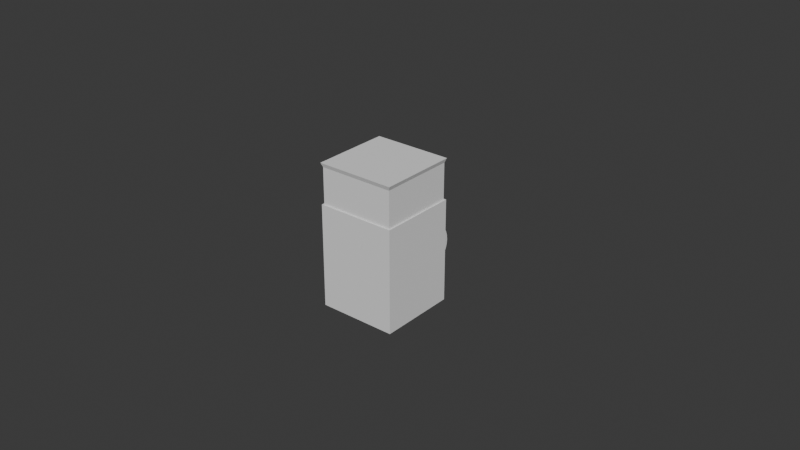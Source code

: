 # Source: Camera.blend  (saved by Blender 4.2.66; exported with 4.5.12 LTS)
import bpy
from mathutils import Matrix  # noqa: F401  (used for matrix-valued properties, if any)

bpy.ops.wm.read_factory_settings(use_empty=True)
scene = bpy.context.scene
scene.name = 'Scene'

# ---- collections
col_collection = bpy.data.collections.new('Collection'); scene.collection.children.link(col_collection)
col_collection2 = bpy.data.collections.new('Collection2'); scene.collection.children.link(col_collection2)

# ---- world
world_world = bpy.data.worlds.new('World'); scene.world = world_world
world_world.use_nodes = True; world_world.node_tree.nodes.clear()
_N = world_world.node_tree.nodes; _L = world_world.node_tree.links
n0 = _N.new('ShaderNodeOutputWorld'); n0.name = 'World Output'; n0.location = (300, 300)
n1 = _N.new('ShaderNodeBackground'); n1.name = 'Background'; n1.location = (10, 300)
n1.inputs[0].default_value = (0.05088, 0.05088, 0.05088, 1.0)
_L.new(n1.outputs[0], n0.inputs[0])
n0.is_active_output = True
world_world.color = (0.05088, 0.05088, 0.05088)
world_world.sun_shadow_jitter_overblur = 0.0

# ---- meshes
me_x = bpy.data.meshes.new('立方体')
me_x.from_pydata([(0.0125, -0.0125, -0.0001186), (-0.0125, -0.0125, -0.0001186), (0.0125, -0.0125, -0.03317), (-0.0125, -0.0125, -0.03317), (0.0125, 0.0125, -0.0001186), (-0.0125, 0.0125, -0.0001186), (0.0125, 0.0125, -0.03317), (-0.0125, 0.0125, -0.03317), (0.003412, 0.003412, -0.01224), (-0.003412, 0.003412, -0.01224), (0.0125, 0.0125, 0.01276), (-0.0125, 0.0125, 0.01276), (0.003412, -0.003412, -0.01224), (-0.003412, -0.003412, -0.01224), (0.0125, -0.0125, 0.01276), (-0.0125, -0.0125, 0.01276), (-0.002636, 0.01895, -0.01437), (0.002636, 0.01895, -0.01437), (-0.002636, 0.02041, -0.01452), (0.002636, 0.02041, -0.01452), (-0.002636, 0.02182, -0.01494), (0.002636, 0.02182, -0.01494), (-0.002636, 0.02312, -0.01564), (0.002636, 0.02312, -0.01564), (-0.002636, 0.02425, -0.01657), (0.002636, 0.02425, -0.01657), (-0.002636, 0.02518, -0.0177), (0.002636, 0.02518, -0.0177), (-0.002636, 0.02588, -0.019), (0.002636, 0.02588, -0.019), (-0.002636, 0.0263, -0.02041), (0.002636, 0.0263, -0.02041), (-0.002636, 0.02645, -0.02187), (0.002636, 0.02645, -0.02187), (-0.002636, 0.0263, -0.02333), (0.002636, 0.0263, -0.02333), (-0.002636, 0.02588, -0.02474), (0.002636, 0.02588, -0.02474), (-0.002636, 0.02518, -0.02604), (0.002636, 0.02518, -0.02604), (-0.002636, 0.02425, -0.02717), (0.002636, 0.02425, -0.02717), (-0.002636, 0.02312, -0.02811), (0.002636, 0.02312, -0.02811), (-0.002636, 0.02182, -0.0288), (0.002636, 0.02182, -0.0288), (-0.002636, 0.02041, -0.02923), (0.002636, 0.02041, -0.02923), (-0.002636, 0.01895, -0.02937), (0.002636, 0.01895, -0.02937), (-0.002636, 0.01749, -0.02923), (0.002636, 0.01749, -0.02923), (-0.002636, 0.01608, -0.0288), (0.002636, 0.01608, -0.0288), (-0.002636, 0.01478, -0.02811), (0.002636, 0.01478, -0.02811), (-0.002636, 0.01365, -0.02717), (0.002636, 0.01365, -0.02717), (-0.002636, 0.01271, -0.02604), (0.002636, 0.01271, -0.02604), (-0.002636, 0.01202, -0.02474), (0.002636, 0.01202, -0.02474), (-0.002636, 0.01159, -0.02333), (0.002636, 0.01159, -0.02333), (-0.002636, 0.01145, -0.02187), (0.002636, 0.01145, -0.02187), (-0.002636, 0.01159, -0.02041), (0.002636, 0.01159, -0.02041), (-0.002636, 0.01202, -0.019), (0.002636, 0.01202, -0.019), (-0.002636, 0.01271, -0.0177), (0.002636, 0.01271, -0.0177), (-0.002636, 0.01365, -0.01657), (0.002636, 0.01365, -0.01657), (-0.002636, 0.01478, -0.01564), (0.002636, 0.01478, -0.01564), (-0.002636, 0.01608, -0.01494), (0.002636, 0.01608, -0.01494), (-0.002636, 0.01749, -0.01452), (0.002636, 0.01749, -0.01452), (-0.002636, 0.01645, -0.003189), (0.002636, 0.01645, -0.003189), (-0.002636, 0.01747, -0.00329), (0.002636, 0.01747, -0.00329), (-0.002636, 0.01845, -0.003589), (0.002636, 0.01845, -0.003589), (-0.002636, 0.01936, -0.004074), (0.002636, 0.01936, -0.004074), (-0.002636, 0.02016, -0.004727), (0.002636, 0.02016, -0.004727), (-0.002636, 0.02081, -0.005523), (0.002636, 0.02081, -0.005523), (-0.002636, 0.0213, -0.00643), (0.002636, 0.0213, -0.00643), (-0.002636, 0.02159, -0.007415), (0.002636, 0.02159, -0.007415), (-0.002636, 0.0217, -0.008439), (0.002636, 0.0217, -0.008439), (-0.002636, 0.02159, -0.009464), (0.002636, 0.02159, -0.009464), (-0.002636, 0.0213, -0.01045), (0.002636, 0.0213, -0.01045), (-0.002636, 0.02081, -0.01136), (0.002636, 0.02081, -0.01136), (-0.002636, 0.02016, -0.01215), (0.002636, 0.02016, -0.01215), (-0.002636, 0.01936, -0.0128), (0.002636, 0.01936, -0.0128), (-0.002636, 0.01845, -0.01329), (0.002636, 0.01845, -0.01329), (-0.002636, 0.01747, -0.01359), (0.002636, 0.01747, -0.01359), (-0.002636, 0.01645, -0.01369), (0.002636, 0.01645, -0.01369), (-0.002636, 0.01542, -0.01359), (0.002636, 0.01542, -0.01359), (-0.002636, 0.01444, -0.01329), (0.002636, 0.01444, -0.01329), (-0.002636, 0.01353, -0.0128), (0.002636, 0.01353, -0.0128), (-0.002636, 0.01273, -0.01215), (0.002636, 0.01273, -0.01215), (-0.002636, 0.01208, -0.01136), (0.002636, 0.01208, -0.01136), (-0.002636, 0.01159, -0.01045), (0.002636, 0.01159, -0.01045), (-0.002636, 0.0113, -0.009464), (0.002636, 0.0113, -0.009464), (-0.002636, 0.0112, -0.008439), (0.002636, 0.0112, -0.008439), (-0.002636, 0.0113, -0.007415), (0.002636, 0.0113, -0.007415), (-0.002636, 0.01159, -0.00643), (0.002636, 0.01159, -0.00643), (-0.002636, 0.01208, -0.005523), (0.002636, 0.01208, -0.005523), (-0.002636, 0.01273, -0.004727), (0.002636, 0.01273, -0.004727), (-0.002636, 0.01353, -0.004074), (0.002636, 0.01353, -0.004074), (-0.002636, 0.01444, -0.003589), (0.002636, 0.01444, -0.003589), (-0.002636, 0.01542, -0.00329), (0.002636, 0.01542, -0.00329)], [], [(0, 1, 3, 2), (2, 3, 7, 6), (6, 7, 5, 4), (4, 5, 1, 0), (2, 6, 4, 0), (7, 3, 1, 5), (8, 9, 11, 10), (10, 11, 15, 14), (14, 15, 13, 12), (12, 13, 9, 8), (10, 14, 12, 8), (15, 11, 9, 13), (16, 17, 19, 18), (18, 19, 21, 20), (20, 21, 23, 22), (22, 23, 25, 24), (24, 25, 27, 26), (26, 27, 29, 28), (28, 29, 31, 30), (30, 31, 33, 32), (32, 33, 35, 34), (34, 35, 37, 36), (36, 37, 39, 38), (38, 39, 41, 40), (40, 41, 43, 42), (42, 43, 45, 44), (44, 45, 47, 46), (46, 47, 49, 48), (48, 49, 51, 50), (50, 51, 53, 52), (52, 53, 55, 54), (54, 55, 57, 56), (56, 57, 59, 58), (58, 59, 61, 60), (60, 61, 63, 62), (62, 63, 65, 64), (64, 65, 67, 66), (66, 67, 69, 68), (68, 69, 71, 70), (70, 71, 73, 72), (72, 73, 75, 74), (74, 75, 77, 76), (19, 17, 79, 77, 75, 73, 71, 69, 67, 65, 63, 61, 59, 57, 55, 53, 51, 49, 47, 45, 43, 41, 39, 37, 35, 33, 31, 29, 27, 25, 23, 21), (76, 77, 79, 78), (78, 79, 17, 16), (16, 18, 20, 22, 24, 26, 28, 30, 32, 34, 36, 38, 40, 42, 44, 46, 48, 50, 52, 54, 56, 58, 60, 62, 64, 66, 68, 70, 72, 74, 76, 78), (80, 81, 83, 82), (82, 83, 85, 84), (84, 85, 87, 86), (86, 87, 89, 88), (88, 89, 91, 90), (90, 91, 93, 92), (92, 93, 95, 94), (94, 95, 97, 96), (96, 97, 99, 98), (98, 99, 101, 100), (100, 101, 103, 102), (102, 103, 105, 104), (104, 105, 107, 106), (106, 107, 109, 108), (108, 109, 111, 110), (110, 111, 113, 112), (112, 113, 115, 114), (114, 115, 117, 116), (116, 117, 119, 118), (118, 119, 121, 120), (120, 121, 123, 122), (122, 123, 125, 124), (124, 125, 127, 126), (126, 127, 129, 128), (128, 129, 131, 130), (130, 131, 133, 132), (132, 133, 135, 134), (134, 135, 137, 136), (136, 137, 139, 138), (138, 139, 141, 140), (83, 81, 143, 141, 139, 137, 135, 133, 131, 129, 127, 125, 123, 121, 119, 117, 115, 113, 111, 109, 107, 105, 103, 101, 99, 97, 95, 93, 91, 89, 87, 85), (140, 141, 143, 142), (142, 143, 81, 80), (80, 82, 84, 86, 88, 90, 92, 94, 96, 98, 100, 102, 104, 106, 108, 110, 112, 114, 116, 118, 120, 122, 124, 126, 128, 130, 132, 134, 136, 138, 140, 142)])
_uv = me_x.uv_layers.new(name='UVマップ')
_uv.uv.foreach_set('vector', [0.375, 0.0, 0.625, 0.0, 0.625, 0.25, 0.375, 0.25, 0.375, 0.25, 0.625, 0.25, 0.625, 0.5, 0.375, 0.5, 0.375, 0.5, 0.625, 0.5, 0.625, 0.75, 0.375, 0.75, 0.375, 0.75, 0.625, 0.75, 0.625, 1.0, 0.375, 1.0, 0.125, 0.5, 0.375, 0.5, 0.375, 0.75, 0.125, 0.75, 0.625, 0.5, 0.875, 0.5, 0.875, 0.75, 0.625, 0.75, 0.375, 0.0, 0.625, 0.0, 0.625, 0.25, 0.375, 0.25, 0.375, 0.25, 0.625, 0.25, 0.625, 0.5, 0.375, 0.5, 0.375, 0.5, 0.625, 0.5, 0.625, 0.75, 0.375, 0.75, 0.375, 0.75, 0.625, 0.75, 0.625, 1.0, 0.375, 1.0, 0.125, 0.5, 0.375, 0.5, 0.375, 0.75, 0.125, 0.75, 0.625, 0.5, 0.875, 0.5, 0.875, 0.75, 0.625, 0.75, 1.0, 0.5, 1.0, 1.0, 0.9688, 1.0, 0.9688, 0.5, 0.9688, 0.5, 0.9688, 1.0, 0.9375, 1.0, 0.9375, 0.5, 0.9375, 0.5, 0.9375, 1.0, 0.9062, 1.0, 0.9062, 0.5, 0.9062, 0.5, 0.9062, 1.0, 0.875, 1.0, 0.875, 0.5, 0.875, 0.5, 0.875, 1.0, 0.8438, 1.0, 0.8438, 0.5, 0.8438, 0.5, 0.8438, 1.0, 0.8125, 1.0, 0.8125, 0.5, 0.8125, 0.5, 0.8125, 1.0, 0.7812, 1.0, 0.7812, 0.5, 0.7812, 0.5, 0.7812, 1.0, 0.75, 1.0, 0.75, 0.5, 0.75, 0.5, 0.75, 1.0, 0.7188, 1.0, 0.7188, 0.5, 0.7188, 0.5, 0.7188, 1.0, 0.6875, 1.0, 0.6875, 0.5, 0.6875, 0.5, 0.6875, 1.0, 0.6562, 1.0, 0.6562, 0.5, 0.6562, 0.5, 0.6562, 1.0, 0.625, 1.0, 0.625, 0.5, 0.625, 0.5, 0.625, 1.0, 0.5938, 1.0, 0.5938, 0.5, 0.5938, 0.5, 0.5938, 1.0, 0.5625, 1.0, 0.5625, 0.5, 0.5625, 0.5, 0.5625, 1.0, 0.5312, 1.0, 0.5312, 0.5, 0.5312, 0.5, 0.5312, 1.0, 0.5, 1.0, 0.5, 0.5, 0.5, 0.5, 0.5, 1.0, 0.4688, 1.0, 0.4688, 0.5, 0.4688, 0.5, 0.4688, 1.0, 0.4375, 1.0, 0.4375, 0.5, 0.4375, 0.5, 0.4375, 1.0, 0.4062, 1.0, 0.4062, 0.5, 0.4062, 0.5, 0.4062, 1.0, 0.375, 1.0, 0.375, 0.5, 0.375, 0.5, 0.375, 1.0, 0.3438, 1.0, 0.3438, 0.5, 0.3438, 0.5, 0.3438, 1.0, 0.3125, 1.0, 0.3125, 0.5, 0.3125, 0.5, 0.3125, 1.0, 0.2812, 1.0, 0.2812, 0.5, 0.2812, 0.5, 0.2812, 1.0, 0.25, 1.0, 0.25, 0.5, 0.25, 0.5, 0.25, 1.0, 0.2188, 1.0, 0.2188, 0.5, 0.2188, 0.5, 0.2188, 1.0, 0.1875, 1.0, 0.1875, 0.5, 0.1875, 0.5, 0.1875, 1.0, 0.1562, 1.0, 0.1562, 0.5, 0.1562, 0.5, 0.1562, 1.0, 0.125, 1.0, 0.125, 0.5, 0.125, 0.5, 0.125, 1.0, 0.09375, 1.0, 0.09375, 0.5, 0.09375, 0.5, 0.09375, 1.0, 0.0625, 1.0, 0.0625, 0.5, 0.2968, 0.4854, 0.25, 0.49, 0.2032, 0.4854, 0.1582, 0.4717, 0.1167, 0.4496, 0.08029, 0.4197, 0.05045, 0.3833, 0.02827, 0.3418, 0.01461, 0.2968, 0.01, 0.25, 0.01461, 0.2032, 0.02827, 0.1582, 0.05045, 0.1167, 0.08029, 0.08029, 0.1167, 0.05045, 0.1582, 0.02827, 0.2032, 0.01461, 0.25, 0.01, 0.2968, 0.01461, 0.3418, 0.02827, 0.3833, 0.05045, 0.4197, 0.08029, 0.4496, 0.1167, 0.4717, 0.1582, 0.4854, 0.2032, 0.49, 0.25, 0.4854, 0.2968, 0.4717, 0.3418, 0.4496, 0.3833, 0.4197, 0.4197, 0.3833, 0.4496, 0.3418, 0.4717, 0.0625, 0.5, 0.0625, 1.0, 0.03125, 1.0, 0.03125, 0.5, 0.03125, 0.5, 0.03125, 1.0, 0.0, 1.0, 0.0, 0.5, 0.75, 0.49, 0.7968, 0.4854, 0.8418, 0.4717, 0.8833, 0.4496, 0.9197, 0.4197, 0.9496, 0.3833, 0.9717, 0.3418, 0.9854, 0.2968, 0.99, 0.25, 0.9854, 0.2032, 0.9717, 0.1582, 0.9496, 0.1167, 0.9197, 0.08029, 0.8833, 0.05045, 0.8418, 0.02827, 0.7968, 0.01461, 0.75, 0.01, 0.7032, 0.01461, 0.6582, 0.02827, 0.6167, 0.05045, 0.5803, 0.08029, 0.5504, 0.1167, 0.5283, 0.1582, 0.5146, 0.2032, 0.51, 0.25, 0.5146, 0.2968, 0.5283, 0.3418, 0.5504, 0.3833, 0.5803, 0.4197, 0.6167, 0.4496, 0.6582, 0.4717, 0.7032, 0.4854, 1.0, 0.5, 1.0, 1.0, 0.9688, 1.0, 0.9688, 0.5, 0.9688, 0.5, 0.9688, 1.0, 0.9375, 1.0, 0.9375, 0.5, 0.9375, 0.5, 0.9375, 1.0, 0.9062, 1.0, 0.9062, 0.5, 0.9062, 0.5, 0.9062, 1.0, 0.875, 1.0, 0.875, 0.5, 0.875, 0.5, 0.875, 1.0, 0.8438, 1.0, 0.8438, 0.5, 0.8438, 0.5, 0.8438, 1.0, 0.8125, 1.0, 0.8125, 0.5, 0.8125, 0.5, 0.8125, 1.0, 0.7812, 1.0, 0.7812, 0.5, 0.7812, 0.5, 0.7812, 1.0, 0.75, 1.0, 0.75, 0.5, 0.75, 0.5, 0.75, 1.0, 0.7188, 1.0, 0.7188, 0.5, 0.7188, 0.5, 0.7188, 1.0, 0.6875, 1.0, 0.6875, 0.5, 0.6875, 0.5, 0.6875, 1.0, 0.6562, 1.0, 0.6562, 0.5, 0.6562, 0.5, 0.6562, 1.0, 0.625, 1.0, 0.625, 0.5, 0.625, 0.5, 0.625, 1.0, 0.5938, 1.0, 0.5938, 0.5, 0.5938, 0.5, 0.5938, 1.0, 0.5625, 1.0, 0.5625, 0.5, 0.5625, 0.5, 0.5625, 1.0, 0.5312, 1.0, 0.5312, 0.5, 0.5312, 0.5, 0.5312, 1.0, 0.5, 1.0, 0.5, 0.5, 0.5, 0.5, 0.5, 1.0, 0.4688, 1.0, 0.4688, 0.5, 0.4688, 0.5, 0.4688, 1.0, 0.4375, 1.0, 0.4375, 0.5, 0.4375, 0.5, 0.4375, 1.0, 0.4062, 1.0, 0.4062, 0.5, 0.4062, 0.5, 0.4062, 1.0, 0.375, 1.0, 0.375, 0.5, 0.375, 0.5, 0.375, 1.0, 0.3438, 1.0, 0.3438, 0.5, 0.3438, 0.5, 0.3438, 1.0, 0.3125, 1.0, 0.3125, 0.5, 0.3125, 0.5, 0.3125, 1.0, 0.2812, 1.0, 0.2812, 0.5, 0.2812, 0.5, 0.2812, 1.0, 0.25, 1.0, 0.25, 0.5, 0.25, 0.5, 0.25, 1.0, 0.2188, 1.0, 0.2188, 0.5, 0.2188, 0.5, 0.2188, 1.0, 0.1875, 1.0, 0.1875, 0.5, 0.1875, 0.5, 0.1875, 1.0, 0.1562, 1.0, 0.1562, 0.5, 0.1562, 0.5, 0.1562, 1.0, 0.125, 1.0, 0.125, 0.5, 0.125, 0.5, 0.125, 1.0, 0.09375, 1.0, 0.09375, 0.5, 0.09375, 0.5, 0.09375, 1.0, 0.0625, 1.0, 0.0625, 0.5, 0.2968, 0.4854, 0.25, 0.49, 0.2032, 0.4854, 0.1582, 0.4717, 0.1167, 0.4496, 0.08029, 0.4197, 0.05045, 0.3833, 0.02827, 0.3418, 0.01461, 0.2968, 0.01, 0.25, 0.01461, 0.2032, 0.02827, 0.1582, 0.05045, 0.1167, 0.08029, 0.08029, 0.1167, 0.05045, 0.1582, 0.02827, 0.2032, 0.01461, 0.25, 0.01, 0.2968, 0.01461, 0.3418, 0.02827, 0.3833, 0.05045, 0.4197, 0.08029, 0.4496, 0.1167, 0.4717, 0.1582, 0.4854, 0.2032, 0.49, 0.25, 0.4854, 0.2968, 0.4717, 0.3418, 0.4496, 0.3833, 0.4197, 0.4197, 0.3833, 0.4496, 0.3418, 0.4717, 0.0625, 0.5, 0.0625, 1.0, 0.03125, 1.0, 0.03125, 0.5, 0.03125, 0.5, 0.03125, 1.0, 0.0, 1.0, 0.0, 0.5, 0.75, 0.49, 0.7968, 0.4854, 0.8418, 0.4717, 0.8833, 0.4496, 0.9197, 0.4197, 0.9496, 0.3833, 0.9717, 0.3418, 0.9854, 0.2968, 0.99, 0.25, 0.9854, 0.2032, 0.9717, 0.1582, 0.9496, 0.1167, 0.9197, 0.08029, 0.8833, 0.05045, 0.8418, 0.02827, 0.7968, 0.01461, 0.75, 0.01, 0.7032, 0.01461, 0.6582, 0.02827, 0.6167, 0.05045, 0.5803, 0.08029, 0.5504, 0.1167, 0.5283, 0.1582, 0.5146, 0.2032, 0.51, 0.25, 0.5146, 0.2968, 0.5283, 0.3418, 0.5504, 0.3833, 0.5803, 0.4197, 0.6167, 0.4496, 0.6582, 0.4717, 0.7032, 0.4854])
me_x.update()
me_001 = bpy.data.meshes.new('立方体.001')
me_001.from_pydata([(-0.012, -0.012, -0.012), (-0.012, -0.012, 0.012), (-0.012, 0.012, -0.012), (-0.012, 0.012, 0.012), (0.012, -0.012, -0.012), (0.012, -0.012, 0.012), (0.012, 0.012, -0.012), (0.012, 0.012, 0.012)], [], [(0, 1, 3, 2), (2, 3, 7, 6), (6, 7, 5, 4), (4, 5, 1, 0), (2, 6, 4, 0), (7, 3, 1, 5)])
_uv = me_001.uv_layers.new(name='UVマップ')
_uv.uv.foreach_set('vector', [0.375, 0.0, 0.625, 0.0, 0.625, 0.25, 0.375, 0.25, 0.375, 0.25, 0.625, 0.25, 0.625, 0.5, 0.375, 0.5, 0.375, 0.5, 0.625, 0.5, 0.625, 0.75, 0.375, 0.75, 0.375, 0.75, 0.625, 0.75, 0.625, 1.0, 0.375, 1.0, 0.125, 0.5, 0.375, 0.5, 0.375, 0.75, 0.125, 0.75, 0.625, 0.5, 0.875, 0.5, 0.875, 0.75, 0.625, 0.75])
me_001.update()

# ---- objects
ob_dollydollcamera = bpy.data.objects.new('DollyDollCamera', me_x)
ob_dollydollcontrol = bpy.data.objects.new('DollyDollControl', me_001)

# ---- transforms, parenting, visibility, modifiers, constraints
ob_dollydollcamera.location = (0.0, 0.0, 0.0)
ob_dollydollcontrol.location = (0.0, 0.0, 0.0)

# ---- collection membership
col_collection.objects.link(ob_dollydollcamera)
col_collection2.objects.link(ob_dollydollcontrol)

# ---- scene / render settings (as saved in the file)
scene.frame_start = 1; scene.frame_end = 250; scene.frame_set(1)
scene.render.engine = 'BLENDER_EEVEE_NEXT'
bpy.context.view_layer.update()

# ---- added for rendering (the .blend has no active camera and no usable light): camera, sun
cam_auto = bpy.data.cameras.new('AutoCamera')
cam_auto.lens = 50.0
cam_auto.sensor_width = 36.0
cam_auto.clip_end = 1000.0
ob_auto_camera = bpy.data.objects.new('AutoCamera', cam_auto)
scene.collection.objects.link(ob_auto_camera)
ob_auto_camera.location = (0.185045, -0.21508, 0.137829)
ob_auto_camera.rotation_euler = (1.09748, -7.21219e-08, 0.694738)
scene.camera = ob_auto_camera
light_auto_sun = bpy.data.lights.new('AutoSun', 'SUN')
light_auto_sun.energy = 3.0
light_auto_sun.angle = 0.0523599
ob_auto_sun = bpy.data.objects.new('AutoSun', light_auto_sun)
scene.collection.objects.link(ob_auto_sun)
ob_auto_sun.rotation_euler = (0.872665, 0.174533, 0.523599)
bpy.context.view_layer.update()
